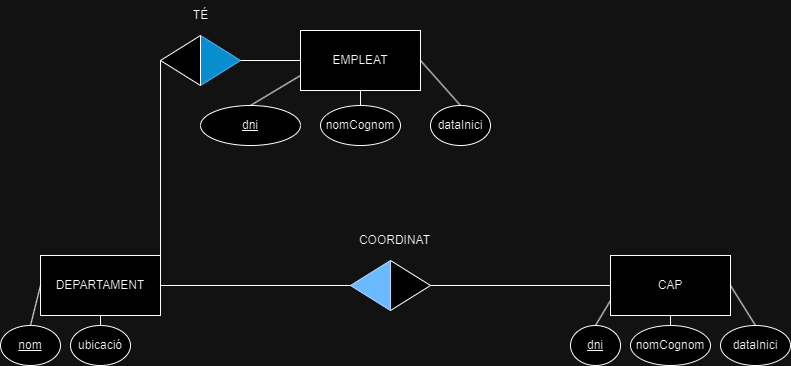

The diagram above was exported from draw.io. Its source (the exported page's mxGraphModel, read from the mxfile embedded in the PNG):
<mxGraphModel dx="1393" dy="763" grid="1" gridSize="10" guides="1" tooltips="1" connect="1" arrows="1" fold="1" page="1" pageScale="1" pageWidth="827" pageHeight="1169" math="0" shadow="0">
  <root>
    <mxCell id="0" />
    <mxCell id="1" parent="0" />
    <mxCell id="ButHhaYaMMYTTajPBY5K-1" value="DEPARTAMENT" style="rounded=0;whiteSpace=wrap;html=1;" vertex="1" parent="1">
      <mxGeometry x="60" y="475" width="120" height="60" as="geometry" />
    </mxCell>
    <mxCell id="ButHhaYaMMYTTajPBY5K-2" value="EMPLEAT" style="rounded=0;whiteSpace=wrap;html=1;" vertex="1" parent="1">
      <mxGeometry x="320" y="250" width="120" height="60" as="geometry" />
    </mxCell>
    <mxCell id="ButHhaYaMMYTTajPBY5K-3" value="CAP" style="rounded=0;whiteSpace=wrap;html=1;" vertex="1" parent="1">
      <mxGeometry x="630" y="475" width="120" height="60" as="geometry" />
    </mxCell>
    <mxCell id="ButHhaYaMMYTTajPBY5K-4" value="" style="triangle;whiteSpace=wrap;html=1;fillColor=#1ba1e2;strokeColor=#006EAF;fontColor=#ffffff;" vertex="1" parent="1">
      <mxGeometry x="220" y="255" width="40" height="50" as="geometry" />
    </mxCell>
    <mxCell id="ButHhaYaMMYTTajPBY5K-5" value="" style="triangle;whiteSpace=wrap;html=1;direction=west;" vertex="1" parent="1">
      <mxGeometry x="180" y="255" width="40" height="50" as="geometry" />
    </mxCell>
    <mxCell id="ButHhaYaMMYTTajPBY5K-6" value="" style="triangle;whiteSpace=wrap;html=1;" vertex="1" parent="1">
      <mxGeometry x="410" y="480" width="40" height="50" as="geometry" />
    </mxCell>
    <mxCell id="ButHhaYaMMYTTajPBY5K-7" value="" style="triangle;whiteSpace=wrap;html=1;direction=west;fillColor=#0050ef;fontColor=#ffffff;strokeColor=#001DBC;" vertex="1" parent="1">
      <mxGeometry x="370" y="480" width="40" height="50" as="geometry" />
    </mxCell>
    <mxCell id="ButHhaYaMMYTTajPBY5K-8" value="" style="endArrow=none;html=1;rounded=0;exitX=1;exitY=0.5;exitDx=0;exitDy=0;entryX=1;entryY=0.5;entryDx=0;entryDy=0;" edge="1" parent="1" source="ButHhaYaMMYTTajPBY5K-1" target="ButHhaYaMMYTTajPBY5K-5">
      <mxGeometry width="50" height="50" relative="1" as="geometry">
        <mxPoint x="410" y="735" as="sourcePoint" />
        <mxPoint x="240" y="505" as="targetPoint" />
      </mxGeometry>
    </mxCell>
    <mxCell id="ButHhaYaMMYTTajPBY5K-9" value="" style="endArrow=none;html=1;rounded=0;exitX=1;exitY=0.5;exitDx=0;exitDy=0;entryX=0;entryY=0.5;entryDx=0;entryDy=0;" edge="1" parent="1" source="ButHhaYaMMYTTajPBY5K-4" target="ButHhaYaMMYTTajPBY5K-2">
      <mxGeometry width="50" height="50" relative="1" as="geometry">
        <mxPoint x="250" y="309" as="sourcePoint" />
        <mxPoint x="310" y="309" as="targetPoint" />
      </mxGeometry>
    </mxCell>
    <mxCell id="ButHhaYaMMYTTajPBY5K-10" value="" style="endArrow=none;html=1;rounded=0;exitX=1;exitY=0.5;exitDx=0;exitDy=0;entryX=1;entryY=0.5;entryDx=0;entryDy=0;" edge="1" parent="1" source="ButHhaYaMMYTTajPBY5K-1" target="ButHhaYaMMYTTajPBY5K-7">
      <mxGeometry width="50" height="50" relative="1" as="geometry">
        <mxPoint x="480" y="400" as="sourcePoint" />
        <mxPoint x="540" y="400" as="targetPoint" />
      </mxGeometry>
    </mxCell>
    <mxCell id="ButHhaYaMMYTTajPBY5K-11" value="" style="endArrow=none;html=1;rounded=0;exitX=0;exitY=0.5;exitDx=0;exitDy=0;entryX=1;entryY=0.5;entryDx=0;entryDy=0;" edge="1" parent="1" source="ButHhaYaMMYTTajPBY5K-3" target="ButHhaYaMMYTTajPBY5K-6">
      <mxGeometry width="50" height="50" relative="1" as="geometry">
        <mxPoint x="490" y="382.5" as="sourcePoint" />
        <mxPoint x="560" y="382.5" as="targetPoint" />
      </mxGeometry>
    </mxCell>
    <mxCell id="ButHhaYaMMYTTajPBY5K-12" value="TÉ" style="text;html=1;align=center;verticalAlign=middle;resizable=0;points=[];autosize=1;strokeColor=none;fillColor=none;" vertex="1" parent="1">
      <mxGeometry x="200" y="220" width="40" height="30" as="geometry" />
    </mxCell>
    <mxCell id="ButHhaYaMMYTTajPBY5K-13" value="COORDINAT" style="text;html=1;align=center;verticalAlign=middle;resizable=0;points=[];autosize=1;strokeColor=none;fillColor=none;" vertex="1" parent="1">
      <mxGeometry x="369" y="445" width="90" height="30" as="geometry" />
    </mxCell>
    <mxCell id="ButHhaYaMMYTTajPBY5K-14" value="&lt;u&gt;nom&lt;/u&gt;" style="ellipse;whiteSpace=wrap;html=1;" vertex="1" parent="1">
      <mxGeometry x="20" y="545" width="60" height="40" as="geometry" />
    </mxCell>
    <mxCell id="ButHhaYaMMYTTajPBY5K-15" value="ubicació" style="ellipse;whiteSpace=wrap;html=1;" vertex="1" parent="1">
      <mxGeometry x="90" y="545" width="60" height="40" as="geometry" />
    </mxCell>
    <mxCell id="ButHhaYaMMYTTajPBY5K-17" value="" style="endArrow=none;html=1;rounded=0;entryX=0.5;entryY=0;entryDx=0;entryDy=0;exitX=0;exitY=0.5;exitDx=0;exitDy=0;" edge="1" parent="1" source="ButHhaYaMMYTTajPBY5K-1" target="ButHhaYaMMYTTajPBY5K-14">
      <mxGeometry width="50" height="50" relative="1" as="geometry">
        <mxPoint x="410" y="635" as="sourcePoint" />
        <mxPoint x="460" y="585" as="targetPoint" />
      </mxGeometry>
    </mxCell>
    <mxCell id="ButHhaYaMMYTTajPBY5K-19" value="&lt;u&gt;dni&lt;/u&gt;" style="ellipse;whiteSpace=wrap;html=1;" vertex="1" parent="1">
      <mxGeometry x="220" y="325" width="100" height="40" as="geometry" />
    </mxCell>
    <mxCell id="ButHhaYaMMYTTajPBY5K-20" value="&lt;u&gt;dni&lt;/u&gt;" style="ellipse;whiteSpace=wrap;html=1;" vertex="1" parent="1">
      <mxGeometry x="590" y="545" width="50" height="40" as="geometry" />
    </mxCell>
    <mxCell id="ButHhaYaMMYTTajPBY5K-21" value="" style="endArrow=none;html=1;rounded=0;entryX=0.5;entryY=0;entryDx=0;entryDy=0;exitX=0.5;exitY=1;exitDx=0;exitDy=0;" edge="1" parent="1" source="ButHhaYaMMYTTajPBY5K-1" target="ButHhaYaMMYTTajPBY5K-15">
      <mxGeometry width="50" height="50" relative="1" as="geometry">
        <mxPoint x="410" y="635" as="sourcePoint" />
        <mxPoint x="460" y="585" as="targetPoint" />
      </mxGeometry>
    </mxCell>
    <mxCell id="ButHhaYaMMYTTajPBY5K-23" value="" style="endArrow=none;html=1;rounded=0;entryX=0.5;entryY=0;entryDx=0;entryDy=0;exitX=0;exitY=0.75;exitDx=0;exitDy=0;" edge="1" parent="1" source="ButHhaYaMMYTTajPBY5K-2" target="ButHhaYaMMYTTajPBY5K-19">
      <mxGeometry width="50" height="50" relative="1" as="geometry">
        <mxPoint x="350" y="410" as="sourcePoint" />
        <mxPoint x="400" y="360" as="targetPoint" />
      </mxGeometry>
    </mxCell>
    <mxCell id="ButHhaYaMMYTTajPBY5K-24" value="" style="endArrow=none;html=1;rounded=0;entryX=0.5;entryY=0;entryDx=0;entryDy=0;exitX=0;exitY=0.75;exitDx=0;exitDy=0;" edge="1" parent="1" source="ButHhaYaMMYTTajPBY5K-3" target="ButHhaYaMMYTTajPBY5K-20">
      <mxGeometry width="50" height="50" relative="1" as="geometry">
        <mxPoint x="340" y="635" as="sourcePoint" />
        <mxPoint x="390" y="585" as="targetPoint" />
      </mxGeometry>
    </mxCell>
    <mxCell id="ButHhaYaMMYTTajPBY5K-25" value="nomCognom" style="ellipse;whiteSpace=wrap;html=1;" vertex="1" parent="1">
      <mxGeometry x="340" y="325" width="80" height="40" as="geometry" />
    </mxCell>
    <mxCell id="ButHhaYaMMYTTajPBY5K-31" value="nomCognom" style="ellipse;whiteSpace=wrap;html=1;" vertex="1" parent="1">
      <mxGeometry x="650" y="545" width="80" height="40" as="geometry" />
    </mxCell>
    <mxCell id="ButHhaYaMMYTTajPBY5K-32" value="dataInici" style="ellipse;whiteSpace=wrap;html=1;" vertex="1" parent="1">
      <mxGeometry x="740" y="545" width="70" height="40" as="geometry" />
    </mxCell>
    <mxCell id="ButHhaYaMMYTTajPBY5K-33" value="" style="endArrow=none;html=1;rounded=0;entryX=0.5;entryY=0;entryDx=0;entryDy=0;exitX=0.5;exitY=1;exitDx=0;exitDy=0;" edge="1" parent="1" source="ButHhaYaMMYTTajPBY5K-3" target="ButHhaYaMMYTTajPBY5K-31">
      <mxGeometry width="50" height="50" relative="1" as="geometry">
        <mxPoint x="390" y="505" as="sourcePoint" />
        <mxPoint x="440" y="455" as="targetPoint" />
      </mxGeometry>
    </mxCell>
    <mxCell id="ButHhaYaMMYTTajPBY5K-34" value="" style="endArrow=none;html=1;rounded=0;entryX=0.5;entryY=0;entryDx=0;entryDy=0;exitX=1;exitY=0.5;exitDx=0;exitDy=0;" edge="1" parent="1" source="ButHhaYaMMYTTajPBY5K-3" target="ButHhaYaMMYTTajPBY5K-32">
      <mxGeometry width="50" height="50" relative="1" as="geometry">
        <mxPoint x="390" y="505" as="sourcePoint" />
        <mxPoint x="440" y="455" as="targetPoint" />
      </mxGeometry>
    </mxCell>
    <mxCell id="ButHhaYaMMYTTajPBY5K-35" value="" style="endArrow=none;html=1;rounded=0;entryX=0.5;entryY=0;entryDx=0;entryDy=0;exitX=0.5;exitY=1;exitDx=0;exitDy=0;" edge="1" parent="1" source="ButHhaYaMMYTTajPBY5K-2" target="ButHhaYaMMYTTajPBY5K-25">
      <mxGeometry width="50" height="50" relative="1" as="geometry">
        <mxPoint x="350" y="410" as="sourcePoint" />
        <mxPoint x="400" y="360" as="targetPoint" />
      </mxGeometry>
    </mxCell>
    <mxCell id="ButHhaYaMMYTTajPBY5K-36" value="dataInici" style="ellipse;whiteSpace=wrap;html=1;" vertex="1" parent="1">
      <mxGeometry x="450" y="325" width="60" height="40" as="geometry" />
    </mxCell>
    <mxCell id="ButHhaYaMMYTTajPBY5K-37" value="" style="endArrow=none;html=1;rounded=0;exitX=0.5;exitY=0;exitDx=0;exitDy=0;entryX=1;entryY=0.5;entryDx=0;entryDy=0;" edge="1" parent="1" source="ButHhaYaMMYTTajPBY5K-36" target="ButHhaYaMMYTTajPBY5K-2">
      <mxGeometry width="50" height="50" relative="1" as="geometry">
        <mxPoint x="350" y="410" as="sourcePoint" />
        <mxPoint x="450" y="290" as="targetPoint" />
      </mxGeometry>
    </mxCell>
  </root>
</mxGraphModel>